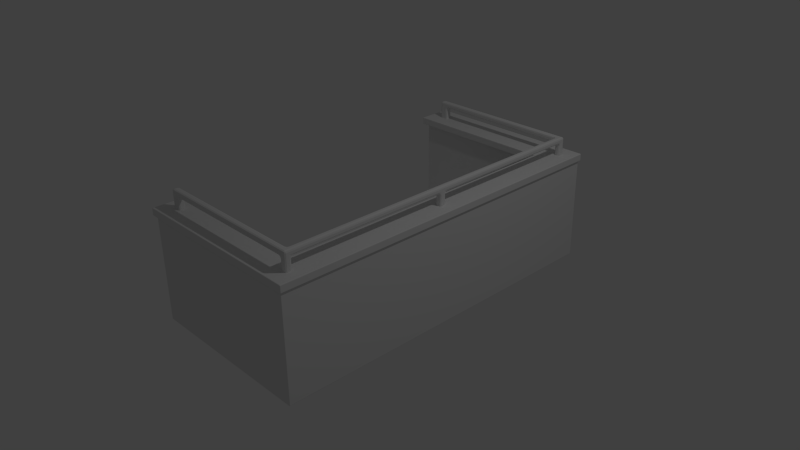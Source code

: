 # Source: Balcony.blend  (saved by Blender 2.71.0; exported with 4.5.12 LTS)
import bpy
from mathutils import Matrix  # noqa: F401  (used for matrix-valued properties, if any)

bpy.ops.wm.read_factory_settings(use_empty=True)
scene = bpy.context.scene
scene.name = 'Scene'

# ---- collections
col_collection_1 = bpy.data.collections.new('Collection 1'); scene.collection.children.link(col_collection_1)

# ---- materials (node trees are filled in below, after node groups)
mat_railing = bpy.data.materials.new('Railing')
mat_railing.alpha_threshold = 0.0
mat_railing.use_transparent_shadow = False
mat_railing.roughness = 0.5
mat_railing.line_color = (0.0, 0.0, 0.0, 1.0)
mat_balcony_main = bpy.data.materials.new('Balcony Main')
mat_balcony_main.alpha_threshold = 0.0
mat_balcony_main.use_transparent_shadow = False
mat_balcony_main.roughness = 0.5
mat_balcony_main.line_color = (0.0, 0.0, 0.0, 1.0)
mat_balcony_secondary = bpy.data.materials.new('Balcony Secondary')
mat_balcony_secondary.alpha_threshold = 0.0
mat_balcony_secondary.use_transparent_shadow = False
mat_balcony_secondary.roughness = 0.5
mat_balcony_secondary.line_color = (0.0, 0.0, 0.0, 1.0)

# ---- material node trees

# ---- world
world_world = bpy.data.worlds.new('World'); scene.world = world_world
world_world.color = (0.05088, 0.05088, 0.05088)
world_world.use_sun_shadow = False
world_world.sun_shadow_jitter_overblur = 0.0
world_world.cycles.sampling_method = 'MANUAL'
world_world.cycles.sample_map_resolution = 256

# ---- cameras
cam_camera = bpy.data.cameras.new('Camera')
cam_camera.clip_end = 100.0
cam_camera.lens = 35.0
cam_camera.sensor_width = 32.0
cam_camera.sensor_height = 18.0
cam_camera.ortho_scale = 7.314
cam_camera.dof.focus_distance = 0.0
cam_camera.dof.aperture_fstop = 128.0

# ---- lights
light_lamp = bpy.data.lights.new('Lamp', 'POINT')
light_lamp.transmission_factor = 0.0
light_lamp.cutoff_distance = 30.0
light_lamp.energy = 100.0
light_lamp.shadow_buffer_clip_start = 1.001
light_lamp.shadow_soft_size = 0.1
light_lamp.shadow_maximum_resolution = 0.006
light_lamp.use_absolute_resolution = True
light_lamp.cycles.use_multiple_importance_sampling = False

# ---- meshes
me_cube_001 = bpy.data.meshes.new('Cube.001')
me_cube_001.from_pydata([(0.2217, 2.222, -1.191), (0.2217, 2.199, -1.167), (0.2451, 2.199, -1.191), (0.2217, 2.215, -1.174), (0.2352, 2.212, -1.177), (0.2382, 2.199, -1.174), (0.2382, 2.215, -1.191), (0.1686, 2.11, -1.22), (0.1453, 2.134, -1.22), (0.1453, 2.157, -1.244), (0.1686, 2.157, -1.267), (0.1919, 2.134, -1.267), (0.1919, 2.11, -1.244), (0.1618, 2.127, -1.22), (0.1686, 2.134, -1.244), (0.1453, 2.14, -1.237), (0.1618, 2.157, -1.25), (0.1754, 2.14, -1.267), (0.1919, 2.127, -1.25), (0.1754, 2.11, -1.237), (0.2451, 2.157, -1.22), (0.2451, 2.11, -1.22), (0.2217, 2.11, -1.244), (0.2217, 2.134, -1.267), (0.2451, 2.157, -1.267), (0.2451, 2.134, -1.22), (0.2412, 2.134, -1.244), (0.2382, 2.11, -1.237), (0.2217, 2.127, -1.25), (0.2382, 2.14, -1.267), (0.2451, 2.157, -1.244), (0.1453, 2.222, -1.191), (0.1453, 2.199, -1.167), (0.1919, 2.199, -1.167), (0.1919, 2.222, -1.191), (0.1453, 2.215, -1.174), (0.1686, 2.215, -1.174), (0.1686, 2.199, -1.167), (0.1919, 2.215, -1.174), (0.1686, 2.222, -1.191), (0.2451, 2.199, -1.22), (0.2451, 2.199, -1.267), (0.2217, 2.222, -1.267), (0.2217, 2.222, -1.22), (0.2451, 2.199, -1.244), (0.2382, 2.215, -1.244), (0.2382, 2.215, -1.267), (0.2217, 2.222, -1.244), (0.2382, 2.215, -1.22), (0.1919, 2.157, -1.167), (0.1453, 2.157, -1.167), (0.1453, 2.134, -1.191), (0.1686, 2.11, -1.191), (0.1919, 2.11, -1.167), (0.1686, 2.157, -1.167), (0.1686, 2.134, -1.171), (0.1453, 2.14, -1.174), (0.1618, 2.127, -1.191), (0.1754, 2.11, -1.174), (0.1919, 2.134, -1.167), (0.2451, 2.11, -1.191), (0.2451, 2.157, -1.191), (0.2217, 2.157, -1.167), (0.2217, 2.11, -1.167), (0.2451, 2.134, -1.191), (0.2382, 2.134, -1.174), (0.2382, 2.157, -1.174), (0.2217, 2.134, -1.167), (0.2382, 2.11, -1.174), (0.1453, 2.199, -1.244), (0.1453, 2.222, -1.22), (0.1919, 2.222, -1.22), (0.1919, 2.222, -1.267), (0.1686, 2.199, -1.267), (0.1453, 2.215, -1.237), (0.1686, 2.218, -1.244), (0.1686, 2.222, -1.22), (0.1919, 2.222, -1.244), (0.1754, 2.215, -1.267), (0.1618, 2.199, -1.25), (0.1919, 0.0, -1.167), (0.1686, 0.0, -1.191), (0.1754, 0.0, -1.174), (0.1686, 0.0, -1.22), (0.1686, 0.0, -1.267), (0.1686, 0.0, -1.244), (0.2451, 0.0, -1.191), (0.2217, 0.0, -1.167), (0.2382, 0.0, -1.174), (0.2451, 0.0, -1.267), (0.2451, 0.0, -1.22), (0.2451, 0.0, -1.244), (-1.733, 2.134, -1.22), (-1.78, 2.134, -1.22), (-1.78, 2.134, -1.267), (-1.757, 2.157, -1.267), (-1.733, 2.157, -1.244), (-1.757, 2.134, -1.22), (-1.757, 2.137, -1.244), (-1.78, 2.134, -1.244), (-1.763, 2.14, -1.267), (-1.75, 2.157, -1.25), (-1.733, 2.14, -1.237), (-1.78, 2.222, -1.191), (-1.78, 2.199, -1.167), (-1.733, 2.199, -1.167), (-1.733, 2.222, -1.191), (-1.78, 2.215, -1.174), (-1.757, 2.215, -1.174), (-1.757, 2.199, -1.167), (-1.733, 2.215, -1.174), (-1.757, 2.222, -1.191), (-1.733, 2.157, -1.167), (-1.78, 2.157, -1.167), (-1.78, 2.134, -1.191), (-1.733, 2.134, -1.191), (-1.757, 2.157, -1.167), (-1.757, 2.14, -1.174), (-1.78, 2.14, -1.174), (-1.757, 2.134, -1.191), (-1.733, 2.14, -1.174), (-1.78, 2.222, -1.267), (-1.78, 2.222, -1.22), (-1.733, 2.222, -1.22), (-1.733, 2.199, -1.244), (-1.757, 2.199, -1.267), (-1.78, 2.222, -1.244), (-1.757, 2.218, -1.244), (-1.757, 2.222, -1.22), (-1.733, 2.215, -1.237), (-1.75, 2.199, -1.25), (-1.763, 2.215, -1.267), (-1.847, 2.134, -1.267), (-1.847, 2.134, -1.22), (-1.87, 2.157, -1.22), (-1.87, 2.157, -1.267), (-1.847, 2.134, -1.244), (-1.864, 2.14, -1.244), (-1.864, 2.14, -1.22), (-1.87, 2.157, -1.244), (-1.864, 2.14, -1.267), (-1.87, 2.199, -1.191), (-1.847, 2.199, -1.167), (-1.847, 2.222, -1.191), (-1.864, 2.199, -1.174), (-1.861, 2.212, -1.177), (-1.847, 2.215, -1.174), (-1.864, 2.215, -1.191), (-1.847, 2.134, -1.191), (-1.847, 2.157, -1.167), (-1.87, 2.157, -1.191), (-1.847, 2.14, -1.174), (-1.861, 2.143, -1.177), (-1.864, 2.157, -1.174), (-1.864, 2.14, -1.191), (-1.87, 2.199, -1.22), (-1.847, 2.222, -1.22), (-1.847, 2.222, -1.267), (-1.87, 2.199, -1.267), (-1.864, 2.215, -1.22), (-1.864, 2.215, -1.244), (-1.847, 2.222, -1.244), (-1.864, 2.215, -1.267), (-1.87, 2.199, -1.244), (0.1919, 0.02084, -1.167), (0.1919, 0.06745, -1.167), (0.1686, 0.06745, -1.191), (0.1686, 0.02084, -1.191), (0.1919, 0.04414, -1.167), (0.1754, 0.04414, -1.174), (0.1754, 0.06745, -1.174), (0.1686, 0.04414, -1.191), (0.1754, 0.02084, -1.174), (0.2217, 0.06745, -1.244), (0.2451, 0.06745, -1.22), (0.2451, 0.02084, -1.22), (0.2451, 0.02084, -1.267), (0.2217, 0.04414, -1.267), (0.2382, 0.06745, -1.237), (0.2412, 0.04414, -1.244), (0.2451, 0.04414, -1.22), (0.2451, 0.02084, -1.244), (0.2382, 0.03732, -1.267), (0.2217, 0.05097, -1.25), (0.1686, 0.06745, -1.22), (0.1919, 0.06745, -1.244), (0.1919, 0.04414, -1.267), (0.1686, 0.02084, -1.267), (0.1686, 0.02084, -1.22), (0.1754, 0.06745, -1.237), (0.1724, 0.04414, -1.244), (0.1919, 0.05097, -1.25), (0.1754, 0.03732, -1.267), (0.1686, 0.02084, -1.244), (0.1686, 0.04414, -1.22), (0.2451, 0.02084, -1.191), (0.2451, 0.06745, -1.191), (0.2217, 0.06745, -1.167), (0.2217, 0.02084, -1.167), (0.2451, 0.04414, -1.191), (0.2382, 0.04414, -1.174), (0.2382, 0.06745, -1.174), (0.2217, 0.04414, -1.167), (0.2382, 0.02084, -1.174), (0.1919, 2.157, -1.435), (0.1919, 2.134, -1.412), (0.1686, 2.157, -1.412), (0.1919, 2.14, -1.428), (0.1785, 2.143, -1.425), (0.1754, 2.14, -1.412), (0.1754, 2.157, -1.428), (0.2451, 2.157, -1.412), (0.2217, 2.134, -1.412), (0.2217, 2.157, -1.435), (0.2382, 2.14, -1.412), (0.2352, 2.143, -1.425), (0.2217, 2.14, -1.428), (0.2382, 2.157, -1.428), (0.2217, 2.222, -1.412), (0.2451, 2.199, -1.412), (0.2217, 2.199, -1.435), (0.2382, 2.215, -1.412), (0.2352, 2.212, -1.425), (0.2382, 2.199, -1.428), (0.2217, 2.215, -1.428), (0.1686, 2.199, -1.412), (0.1919, 2.222, -1.412), (0.1919, 2.199, -1.435), (0.1754, 2.215, -1.412), (0.1785, 2.212, -1.425), (0.1919, 2.215, -1.428), (0.1754, 2.199, -1.428), (0.1686, 0.0, -1.412), (0.1919, 0.0, -1.435), (0.1754, 0.0, -1.428), (0.2217, 0.0, -1.435), (0.2451, 0.0, -1.412), (0.2382, 0.0, -1.428), (-1.78, 2.157, -1.435), (-1.757, 2.157, -1.412), (-1.78, 2.134, -1.412), (-1.763, 2.157, -1.428), (-1.766, 2.143, -1.425), (-1.763, 2.14, -1.412), (-1.78, 2.14, -1.428), (-1.78, 2.222, -1.412), (-1.757, 2.199, -1.412), (-1.78, 2.199, -1.435), (-1.763, 2.215, -1.412), (-1.766, 2.212, -1.425), (-1.763, 2.199, -1.428), (-1.78, 2.215, -1.428), (-1.847, 2.134, -1.412), (-1.87, 2.157, -1.412), (-1.847, 2.157, -1.435), (-1.864, 2.14, -1.412), (-1.861, 2.143, -1.425), (-1.864, 2.157, -1.428), (-1.847, 2.14, -1.428), (-1.847, 2.199, -1.435), (-1.87, 2.199, -1.412), (-1.847, 2.222, -1.412), (-1.864, 2.199, -1.428), (-1.861, 2.212, -1.425), (-1.864, 2.215, -1.412), (-1.847, 2.215, -1.428), (0.2217, 0.04414, -1.412), (0.2451, 0.02084, -1.412), (0.2217, 0.02084, -1.435), (0.2382, 0.03732, -1.412), (0.2352, 0.0343, -1.425), (0.2382, 0.02084, -1.428), (0.2217, 0.03732, -1.428), (0.1919, 0.02084, -1.435), (0.1686, 0.02084, -1.412), (0.1919, 0.04414, -1.412), (0.1754, 0.02084, -1.428), (0.1785, 0.0343, -1.425), (0.1754, 0.03732, -1.412), (0.1919, 0.03732, -1.428)], [], [(69, 9, 96, 124), (93, 114, 148, 133), (34, 0, 43, 71), (10, 73, 225, 206), (87, 198, 164, 80), (23, 11, 205, 212), (176, 89, 236, 267), (8, 51, 115, 92), (49, 62, 1, 33), (195, 86, 90, 175), (50, 32, 105, 112), (185, 12, 22, 173), (72, 42, 218, 226), (135, 158, 260, 253), (113, 104, 142, 149), (94, 132, 252, 240), (157, 121, 245, 261), (84, 187, 274, 232), (213, 204, 227, 220), (81, 167, 188, 83), (41, 24, 211, 219), (233, 273, 268, 235), (247, 238, 254, 259), (125, 95, 239, 246), (134, 150, 141, 155), (186, 177, 266, 275), (103, 122, 156, 143), (197, 63, 53, 165), (166, 52, 7, 184), (31, 70, 123, 106), (60, 196, 174, 21), (0, 3, 4, 6), (1, 5, 4, 3), (2, 6, 4, 5), (7, 13, 14, 19), (8, 15, 14, 13), (9, 16, 14, 15), (10, 17, 14, 16), (11, 18, 14, 17), (12, 19, 14, 18), (20, 25, 26, 30), (21, 27, 26, 25), (22, 28, 26, 27), (23, 29, 26, 28), (24, 30, 26, 29), (31, 35, 36, 39), (32, 37, 36, 35), (33, 38, 36, 37), (34, 39, 36, 38), (40, 44, 45, 48), (41, 46, 45, 44), (42, 47, 45, 46), (43, 48, 45, 47), (49, 54, 55, 59), (50, 56, 55, 54), (51, 57, 55, 56), (52, 58, 55, 57), (53, 59, 55, 58), (60, 64, 65, 68), (61, 66, 65, 64), (62, 67, 65, 66), (63, 68, 65, 67), (69, 74, 75, 79), (70, 76, 75, 74), (71, 77, 75, 76), (72, 78, 75, 77), (73, 79, 75, 78), (92, 97, 98, 102), (93, 99, 98, 97), (94, 100, 98, 99), (95, 101, 98, 100), (96, 102, 98, 101), (103, 107, 108, 111), (104, 109, 108, 107), (105, 110, 108, 109), (106, 111, 108, 110), (112, 116, 117, 120), (113, 118, 117, 116), (114, 119, 117, 118), (115, 120, 117, 119), (121, 126, 127, 131), (122, 128, 127, 126), (123, 129, 127, 128), (124, 130, 127, 129), (125, 131, 127, 130), (132, 136, 137, 140), (133, 138, 137, 136), (134, 139, 137, 138), (135, 140, 137, 139), (141, 144, 145, 147), (142, 146, 145, 144), (143, 147, 145, 146), (148, 151, 152, 154), (149, 153, 152, 151), (150, 154, 152, 153), (155, 159, 160, 163), (156, 161, 160, 159), (157, 162, 160, 161), (158, 163, 160, 162), (164, 168, 169, 172), (165, 170, 169, 168), (166, 171, 169, 170), (167, 172, 169, 171), (173, 178, 179, 183), (174, 180, 179, 178), (175, 181, 179, 180), (176, 182, 179, 181), (177, 183, 179, 182), (184, 189, 190, 194), (185, 191, 190, 189), (186, 192, 190, 191), (187, 193, 190, 192), (188, 194, 190, 193), (195, 199, 200, 203), (196, 201, 200, 199), (197, 202, 200, 201), (198, 203, 200, 202), (204, 207, 208, 210), (205, 209, 208, 207), (206, 210, 208, 209), (211, 214, 215, 217), (212, 216, 215, 214), (213, 217, 215, 216), (218, 221, 222, 224), (219, 223, 222, 221), (220, 224, 222, 223), (225, 228, 229, 231), (226, 230, 229, 228), (227, 231, 229, 230), (238, 241, 242, 244), (239, 243, 242, 241), (240, 244, 242, 243), (245, 248, 249, 251), (246, 250, 249, 248), (247, 251, 249, 250), (252, 255, 256, 258), (253, 257, 256, 255), (254, 258, 256, 257), (259, 262, 263, 265), (260, 264, 263, 262), (261, 265, 263, 264), (266, 269, 270, 272), (267, 271, 270, 269), (268, 272, 270, 271), (273, 276, 277, 279), (274, 278, 277, 276), (275, 279, 277, 278), (32, 50, 54, 37), (37, 54, 49, 33), (165, 53, 58, 170), (170, 58, 52, 166), (51, 8, 13, 57), (57, 13, 7, 52), (1, 62, 66, 5), (5, 66, 61, 2), (53, 63, 67, 59), (59, 67, 62, 49), (60, 21, 25, 64), (64, 25, 20, 61), (22, 12, 18, 28), (28, 18, 11, 23), (34, 71, 76, 39), (39, 76, 70, 31), (40, 20, 30, 44), (44, 30, 24, 41), (173, 22, 27, 178), (178, 27, 21, 174), (2, 40, 48, 6), (6, 48, 43, 0), (9, 69, 79, 16), (16, 79, 73, 10), (33, 1, 3, 38), (38, 3, 0, 34), (184, 7, 19, 189), (189, 19, 12, 185), (196, 60, 68, 201), (201, 68, 63, 197), (42, 72, 77, 47), (47, 77, 71, 43), (225, 73, 78, 228), (228, 78, 72, 226), (104, 113, 116, 109), (109, 116, 112, 105), (114, 93, 97, 119), (119, 97, 92, 115), (106, 123, 128, 111), (111, 128, 122, 103), (95, 125, 130, 101), (101, 130, 124, 96), (123, 70, 74, 129), (129, 74, 69, 124), (8, 92, 102, 15), (15, 102, 96, 9), (105, 32, 35, 110), (110, 35, 31, 106), (50, 112, 120, 56), (56, 120, 115, 51), (141, 150, 153, 144), (144, 153, 149, 142), (150, 134, 138, 154), (154, 138, 133, 148), (143, 156, 159, 147), (147, 159, 155, 141), (134, 155, 163, 139), (139, 163, 158, 135), (156, 122, 126, 161), (161, 126, 121, 157), (93, 133, 136, 99), (99, 136, 132, 94), (142, 104, 107, 146), (146, 107, 103, 143), (113, 149, 151, 118), (118, 151, 148, 114), (167, 81, 82, 172), (172, 82, 80, 164), (175, 90, 91, 181), (181, 91, 89, 176), (187, 84, 85, 193), (193, 85, 83, 188), (198, 87, 88, 203), (203, 88, 86, 195), (166, 184, 194, 171), (171, 194, 188, 167), (185, 173, 183, 191), (191, 183, 177, 186), (197, 165, 168, 202), (202, 168, 164, 198), (195, 175, 180, 199), (199, 180, 174, 196), (212, 205, 207, 216), (216, 207, 204, 213), (219, 211, 217, 223), (223, 217, 213, 220), (206, 225, 231, 210), (210, 231, 227, 204), (220, 227, 230, 224), (224, 230, 226, 218), (238, 247, 250, 241), (241, 250, 246, 239), (253, 260, 262, 257), (257, 262, 259, 254), (261, 245, 251, 265), (265, 251, 247, 259), (240, 252, 258, 244), (244, 258, 254, 238), (267, 236, 237, 271), (271, 237, 235, 268), (273, 233, 234, 276), (276, 234, 232, 274), (275, 266, 272, 279), (279, 272, 268, 273), (274, 187, 192, 278), (278, 192, 186, 275), (176, 267, 269, 182), (182, 269, 266, 177), (239, 95, 100, 243), (243, 100, 94, 240), (135, 253, 255, 140), (140, 255, 252, 132), (260, 158, 162, 264), (264, 162, 157, 261), (125, 246, 248, 131), (131, 248, 245, 121), (41, 219, 221, 46), (46, 221, 218, 42), (205, 11, 17, 209), (209, 17, 10, 206), (23, 212, 214, 29), (29, 214, 211, 24), (61, 20, 40, 2)])
_uv = me_cube_001.uv_layers.new(name='UVMap')
_uv.uv.foreach_set('vector', [0.9719, 0.7926, 0.9591, 0.7926, 0.9591, 0.009711, 0.9719, 0.009711, 0.9379, 0.8105, 0.947, 0.8105, 0.947, 0.8385, 0.938, 0.8385, 0.8018, 0.0193, 0.8018, 0.006867, 0.8109, 0.006867, 0.8109, 0.0193, 0.6604, 0.9898, 0.6477, 0.9898, 0.648, 0.9295, 0.6607, 0.9295, 0.6368, 0.0, 0.6368, 0.008683, 0.6276, 0.008683, 0.6276, 1.708e-08, 0.7084, 0.9898, 0.6993, 0.9898, 0.6995, 0.9296, 0.7086, 0.9296, 0.67, 0.008807, 0.67, 0.0001314, 0.7142, 0.0, 0.7142, 0.008676, 0.9369, 0.009713, 0.946, 0.009738, 0.947, 0.7911, 0.9379, 0.7911, 0.6276, 0.8986, 0.6368, 0.8986, 0.6368, 0.9161, 0.6276, 0.9161, 0.6467, 0.008877, 0.6467, 0.0002008, 0.6558, 0.0001737, 0.6558, 0.00885, 0.6134, 0.8986, 0.6134, 0.9161, 0.0398, 0.9161, 0.0398, 0.8986, 0.9849, 0.8608, 0.9849, 0.009707, 0.9941, 0.009708, 0.9941, 0.8608, 0.8251, 0.0193, 0.8251, 0.006867, 0.8693, 0.006867, 0.8693, 0.0193, 0.7373, 0.9498, 0.7246, 0.9499, 0.7246, 0.8896, 0.7373, 0.8895, 0.02557, 0.8986, 0.02557, 0.9161, 0.005031, 0.9161, 0.005031, 0.8986, 0.9237, 0.8104, 0.9237, 0.8384, 0.8796, 0.8383, 0.8796, 0.8103, 0.8251, 0.869, 0.8251, 0.841, 0.8693, 0.841, 0.8693, 0.869, 0.7686, 0.0004146, 0.7686, 0.009029, 0.7244, 0.008614, 0.7244, 0.0, 0.04892, 0.9298, 0.05804, 0.9298, 0.05804, 0.9473, 0.04892, 0.9473, 0.7919, 0.0006335, 0.7919, 0.009247, 0.7828, 0.009162, 0.7828, 0.0005481, 0.67, 0.9155, 0.67, 0.898, 0.7142, 0.8978, 0.7142, 0.9153, 0.06307, 0.9299, 0.06943, 0.9299, 0.06943, 0.9423, 0.06307, 0.9423, 0.02609, 0.9299, 0.03892, 0.9299, 0.03892, 0.9579, 0.02609, 0.9579, 0.6862, 0.9898, 0.6734, 0.9898, 0.6733, 0.9295, 0.6861, 0.9295, 0.7373, 0.9692, 0.7373, 0.9816, 0.7246, 0.9817, 0.7246, 0.9693, 0.005948, 0.9327, 0.01506, 0.9327, 0.01506, 0.993, 0.005948, 0.993, 0.8018, 0.841, 0.8109, 0.841, 0.8109, 0.869, 0.8018, 0.869, 0.6368, 0.0281, 0.6368, 0.8792, 0.6276, 0.8792, 0.6276, 0.0281, 0.7919, 0.02851, 0.7909, 0.8728, 0.7818, 0.8727, 0.7828, 0.02842, 0.8018, 0.03872, 0.8109, 0.03872, 0.8109, 0.8216, 0.8018, 0.8216, 0.6467, 0.8786, 0.6467, 0.02828, 0.6558, 0.02825, 0.6558, 0.8786, 0.8018, 0.006867, 0.7969, 0.006867, 0.7978, 0.00126, 0.8019, 4.968e-08, 0.6368, 0.9161, 0.6418, 0.9162, 0.6409, 0.9218, 0.6368, 0.923, 0.6467, 0.9155, 0.6468, 0.9225, 0.6427, 0.9214, 0.6418, 0.9157, 0.7818, 0.8727, 0.7819, 0.8792, 0.7747, 0.8823, 0.7767, 0.873, 0.9369, 0.009713, 0.9318, 0.009873, 0.9298, 0.0, 0.937, 0.002685, 0.9591, 0.7926, 0.959, 0.7994, 0.9519, 0.8023, 0.9541, 0.7926, 0.6604, 0.9898, 0.6652, 0.9897, 0.6675, 0.9995, 0.6607, 0.9968, 0.6993, 0.9898, 0.6994, 0.9968, 0.6922, 0.9995, 0.6941, 0.9896, 0.9849, 0.009707, 0.9799, 0.009631, 0.9778, 0.0, 0.9849, 0.00292, 0.6558, 0.898, 0.6558, 0.8883, 0.663, 0.8884, 0.6629, 0.898, 0.6558, 0.8786, 0.6609, 0.8787, 0.663, 0.8884, 0.6558, 0.8883, 0.9941, 0.009708, 0.9941, 0.00292, 1.0, 1.987e-07, 0.9991, 0.009631, 0.7084, 0.9898, 0.7133, 0.9896, 0.7143, 0.9995, 0.7085, 0.9968, 0.67, 0.898, 0.6629, 0.898, 0.663, 0.8884, 0.6701, 0.8913, 0.8018, 0.03872, 0.7969, 0.03872, 0.7969, 0.02901, 0.8018, 0.02901, 0.6134, 0.9161, 0.6205, 0.9161, 0.6205, 0.923, 0.6134, 0.923, 0.6276, 0.9161, 0.6276, 0.923, 0.6205, 0.923, 0.6205, 0.9161, 0.8018, 0.0193, 0.8018, 0.02901, 0.7969, 0.02901, 0.7969, 0.0193, 0.6558, 0.9155, 0.6629, 0.9155, 0.663, 0.9225, 0.6559, 0.9225, 0.67, 0.9155, 0.6701, 0.9225, 0.663, 0.9225, 0.6629, 0.9155, 0.8251, 0.006867, 0.818, 0.006867, 0.8181, 0.0, 0.8252, 3.726e-08, 0.8109, 0.006867, 0.811, 3.726e-08, 0.8181, 0.0, 0.818, 0.006867, 0.6276, 0.8986, 0.6205, 0.8986, 0.6205, 0.8889, 0.6276, 0.8889, 0.6134, 0.8986, 0.6134, 0.8918, 0.6205, 0.8889, 0.6205, 0.8986, 0.946, 0.009738, 0.9461, 0.00271, 0.9519, 6.263e-05, 0.9509, 0.009927, 0.7909, 0.8728, 0.7959, 0.8732, 0.7969, 0.8825, 0.791, 0.8792, 0.6276, 0.8792, 0.6276, 0.8889, 0.6205, 0.8889, 0.6226, 0.8792, 0.6467, 0.8786, 0.6467, 0.8883, 0.6418, 0.8885, 0.6418, 0.8788, 0.6467, 0.898, 0.6418, 0.8982, 0.6418, 0.8885, 0.6467, 0.8883, 0.6368, 0.8986, 0.6368, 0.8889, 0.6418, 0.8889, 0.6418, 0.8987, 0.6368, 0.8792, 0.6418, 0.8792, 0.6418, 0.8889, 0.6368, 0.8889, 0.9719, 0.7926, 0.977, 0.7926, 0.9778, 0.8023, 0.9718, 0.7994, 0.8109, 0.03872, 0.8109, 0.02901, 0.8181, 0.02901, 0.816, 0.03872, 0.8109, 0.0193, 0.818, 0.0193, 0.8181, 0.02901, 0.8109, 0.02901, 0.8251, 0.0193, 0.8252, 0.02617, 0.8181, 0.02901, 0.818, 0.0193, 0.6477, 0.9898, 0.648, 0.9968, 0.6418, 0.9995, 0.6425, 0.9897, 0.9379, 0.7911, 0.9379, 0.8008, 0.9307, 0.8009, 0.9327, 0.7913, 0.9379, 0.8105, 0.9308, 0.8105, 0.9307, 0.8009, 0.9379, 0.8008, 0.9237, 0.8104, 0.9236, 0.8038, 0.9307, 0.8009, 0.9308, 0.8105, 0.6734, 0.9898, 0.6733, 0.9968, 0.6675, 0.9995, 0.6685, 0.9897, 0.9591, 0.009711, 0.9541, 0.009711, 0.9531, 0.0, 0.959, 0.002844, 0.8018, 0.841, 0.7969, 0.841, 0.7969, 0.8313, 0.8018, 0.8313, 0.02557, 0.9161, 0.03269, 0.9161, 0.03269, 0.923, 0.02557, 0.923, 0.0398, 0.9161, 0.0398, 0.923, 0.03269, 0.923, 0.03269, 0.9161, 0.8018, 0.8216, 0.8018, 0.8313, 0.7969, 0.8313, 0.7969, 0.8216, 0.0398, 0.8986, 0.03269, 0.8986, 0.03269, 0.8918, 0.0398, 0.8918, 0.02557, 0.8986, 0.02557, 0.8918, 0.03269, 0.8918, 0.03269, 0.8986, 0.947, 0.8105, 0.947, 0.8008, 0.9519, 0.801, 0.9519, 0.8107, 0.947, 0.7911, 0.9519, 0.7913, 0.9519, 0.801, 0.947, 0.8008, 0.8251, 0.841, 0.818, 0.841, 0.8181, 0.8313, 0.8252, 0.8341, 0.8109, 0.841, 0.8109, 0.8313, 0.8181, 0.8313, 0.818, 0.841, 0.8109, 0.8216, 0.816, 0.8216, 0.8181, 0.8313, 0.8109, 0.8313, 0.9719, 0.009711, 0.9718, 0.002844, 0.9778, 0.0, 0.977, 0.009711, 0.6862, 0.9898, 0.6913, 0.9897, 0.6922, 0.9995, 0.6861, 0.9968, 0.9237, 0.8384, 0.9309, 0.8385, 0.9307, 0.8455, 0.9236, 0.8455, 0.938, 0.8385, 0.9378, 0.8455, 0.9307, 0.8455, 0.9309, 0.8385, 0.7373, 0.9692, 0.7373, 0.9595, 0.742, 0.9593, 0.742, 0.969, 0.7373, 0.9498, 0.742, 0.9496, 0.742, 0.9593, 0.7373, 0.9595, 0.7246, 0.9817, 0.7243, 0.9884, 0.7201, 0.9871, 0.7193, 0.9816, 0.005031, 0.9161, 0.005031, 0.923, 0.0009233, 0.9218, 0.0, 0.9162, 0.8018, 0.869, 0.8019, 0.8759, 0.7978, 0.8747, 0.7969, 0.869, 0.947, 0.8385, 0.9519, 0.8387, 0.951, 0.8444, 0.9469, 0.8455, 0.005031, 0.8986, 0.0, 0.8987, 0.0009233, 0.8931, 0.005031, 0.8918, 0.7373, 0.9816, 0.742, 0.9814, 0.741, 0.987, 0.737, 0.9883, 0.7246, 0.9693, 0.7193, 0.9692, 0.7193, 0.9595, 0.7246, 0.9596, 0.8109, 0.869, 0.818, 0.869, 0.8181, 0.8759, 0.811, 0.8759, 0.8251, 0.869, 0.8252, 0.8759, 0.8181, 0.8759, 0.818, 0.869, 0.7246, 0.9499, 0.7246, 0.9596, 0.7193, 0.9595, 0.7193, 0.9498, 0.6276, 0.008683, 0.6276, 0.01839, 0.6226, 0.01846, 0.6226, 0.008757, 0.6276, 0.0281, 0.6226, 0.02817, 0.6226, 0.01846, 0.6276, 0.01839, 0.7919, 0.02851, 0.7919, 0.01888, 0.7969, 0.01929, 0.7968, 0.02892, 0.7919, 0.009247, 0.7969, 0.00966, 0.7969, 0.01929, 0.7919, 0.01888, 0.9941, 0.8608, 0.9991, 0.8607, 1.0, 0.8705, 0.9941, 0.8677, 0.6558, 0.02825, 0.6558, 0.01855, 0.663, 0.0186, 0.6609, 0.02837, 0.6558, 0.00885, 0.6629, 0.008829, 0.663, 0.0186, 0.6558, 0.01855, 0.67, 0.008807, 0.6701, 0.0158, 0.663, 0.0186, 0.6629, 0.008829, 0.01506, 0.9327, 0.01506, 0.9258, 0.02101, 0.923, 0.02009, 0.9328, 0.7828, 0.02842, 0.7777, 0.02874, 0.7757, 0.01893, 0.7828, 0.01879, 0.9849, 0.8608, 0.9849, 0.8677, 0.979, 0.8705, 0.9799, 0.8607, 0.005948, 0.9327, 0.0009169, 0.9328, 0.0, 0.923, 0.005948, 0.9258, 0.7686, 0.009029, 0.7757, 0.009095, 0.7757, 0.01893, 0.7685, 0.0162, 0.7828, 0.009162, 0.7828, 0.01879, 0.7757, 0.01893, 0.7757, 0.009095, 0.6467, 0.008877, 0.6467, 0.01858, 0.6418, 0.01873, 0.6418, 0.009028, 0.6467, 0.02828, 0.6418, 0.02843, 0.6418, 0.01873, 0.6467, 0.01858, 0.6368, 0.0281, 0.6368, 0.01839, 0.6418, 0.01846, 0.6418, 0.02817, 0.6368, 0.008683, 0.6418, 0.008757, 0.6418, 0.01846, 0.6368, 0.01839, 0.05804, 0.9298, 0.05804, 0.923, 0.06214, 0.9243, 0.06307, 0.9299, 0.6995, 0.9296, 0.6943, 0.9294, 0.6952, 0.9237, 0.6994, 0.9225, 0.6607, 0.9295, 0.6604, 0.9225, 0.6644, 0.9237, 0.6654, 0.9294, 0.7142, 0.8978, 0.7143, 0.8911, 0.7184, 0.8924, 0.7193, 0.898, 0.7086, 0.9296, 0.7084, 0.9225, 0.7125, 0.9237, 0.7134, 0.9294, 0.04892, 0.9298, 0.04389, 0.9299, 0.04482, 0.9243, 0.04892, 0.923, 0.8693, 0.006867, 0.8694, 4.347e-08, 0.8735, 0.00126, 0.8744, 0.006867, 0.7142, 0.9153, 0.7193, 0.9155, 0.7184, 0.9211, 0.7143, 0.9223, 0.04892, 0.9473, 0.04892, 0.9543, 0.04482, 0.953, 0.04389, 0.9474, 0.648, 0.9295, 0.6427, 0.9294, 0.6435, 0.9237, 0.6477, 0.9225, 0.8693, 0.0193, 0.8744, 0.0193, 0.8735, 0.02491, 0.8694, 0.02617, 0.05804, 0.9473, 0.06307, 0.9474, 0.06214, 0.953, 0.05804, 0.9543, 0.03892, 0.9299, 0.03886, 0.923, 0.04295, 0.9243, 0.04389, 0.9299, 0.6733, 0.9295, 0.6684, 0.9294, 0.6693, 0.9237, 0.6734, 0.9225, 0.8796, 0.8103, 0.8744, 0.8105, 0.8753, 0.805, 0.8794, 0.8036, 0.8693, 0.841, 0.8694, 0.8341, 0.8735, 0.8354, 0.8744, 0.841, 0.6861, 0.9295, 0.6862, 0.9225, 0.6903, 0.9237, 0.6912, 0.9294, 0.02609, 0.9299, 0.02101, 0.9299, 0.02191, 0.9243, 0.02604, 0.923, 0.8796, 0.8383, 0.8795, 0.8453, 0.8753, 0.8441, 0.8745, 0.8385, 0.7373, 0.8895, 0.737, 0.8825, 0.741, 0.8837, 0.742, 0.8893, 0.03892, 0.9579, 0.04389, 0.9579, 0.04295, 0.9635, 0.03886, 0.9648, 0.02609, 0.9579, 0.02604, 0.9648, 0.02191, 0.9635, 0.02101, 0.9579, 0.7246, 0.8896, 0.7193, 0.8895, 0.7201, 0.8838, 0.7243, 0.8826, 0.8693, 0.869, 0.8744, 0.869, 0.8735, 0.8747, 0.8694, 0.8759, 0.01506, 0.993, 0.02009, 0.9931, 0.01917, 0.9988, 0.01506, 1.0, 0.7142, 0.008676, 0.7193, 0.008797, 0.7184, 0.01446, 0.7143, 0.01567, 0.06943, 0.9423, 0.07451, 0.9423, 0.07362, 0.9479, 0.06948, 0.9492, 0.06943, 0.9299, 0.06948, 0.923, 0.07362, 0.9243, 0.07451, 0.9299, 0.7244, 0.008614, 0.7243, 0.01579, 0.7202, 0.01466, 0.7193, 0.008932, 0.005948, 0.993, 0.005948, 1.0, 0.00184, 0.9988, 0.0009169, 0.9931, 0.6134, 0.9161, 0.6134, 0.8986, 0.6205, 0.8986, 0.6205, 0.9161, 0.6205, 0.9161, 0.6205, 0.8986, 0.6276, 0.8986, 0.6276, 0.9161, 0.6276, 0.0281, 0.6276, 0.8792, 0.6226, 0.8792, 0.6226, 0.02817, 0.7968, 0.02892, 0.7959, 0.8732, 0.7909, 0.8728, 0.7919, 0.02851, 0.946, 0.009738, 0.9369, 0.009713, 0.937, 0.002685, 0.9461, 0.00271, 0.791, 0.8792, 0.7819, 0.8792, 0.7818, 0.8727, 0.7909, 0.8728, 0.6368, 0.9161, 0.6368, 0.8986, 0.6418, 0.8987, 0.6418, 0.9162, 0.6418, 0.9157, 0.6418, 0.8982, 0.6467, 0.898, 0.6467, 0.9155, 0.6276, 0.8792, 0.6368, 0.8792, 0.6368, 0.8889, 0.6276, 0.8889, 0.6276, 0.8889, 0.6368, 0.8889, 0.6368, 0.8986, 0.6276, 0.8986, 0.6467, 0.8786, 0.6558, 0.8786, 0.6558, 0.8883, 0.6467, 0.8883, 0.6467, 0.8883, 0.6558, 0.8883, 0.6558, 0.898, 0.6467, 0.898, 0.9941, 0.009708, 0.9849, 0.009707, 0.9849, 0.00292, 0.9941, 0.00292, 0.7085, 0.9968, 0.6994, 0.9968, 0.6993, 0.9898, 0.7084, 0.9898, 0.8018, 0.0193, 0.8109, 0.0193, 0.8109, 0.02901, 0.8018, 0.02901, 0.8018, 0.02901, 0.8109, 0.02901, 0.8109, 0.03872, 0.8018, 0.03872, 0.6558, 0.9155, 0.6558, 0.898, 0.6629, 0.898, 0.6629, 0.9155, 0.6629, 0.9155, 0.6629, 0.898, 0.67, 0.898, 0.67, 0.9155, 0.9941, 0.8608, 0.9941, 0.009708, 0.9991, 0.009631, 0.9991, 0.8607, 0.6609, 0.02837, 0.6609, 0.8787, 0.6558, 0.8786, 0.6558, 0.02825, 0.6467, 0.9155, 0.6558, 0.9155, 0.6559, 0.9225, 0.6468, 0.9225, 0.8019, 4.968e-08, 0.811, 3.726e-08, 0.8109, 0.006867, 0.8018, 0.006867, 0.9591, 0.7926, 0.9719, 0.7926, 0.9718, 0.7994, 0.959, 0.7994, 0.6607, 0.9968, 0.648, 0.9968, 0.6477, 0.9898, 0.6604, 0.9898, 0.6276, 0.9161, 0.6368, 0.9161, 0.6368, 0.923, 0.6276, 0.923, 0.7969, 0.0193, 0.7969, 0.006867, 0.8018, 0.006867, 0.8018, 0.0193, 0.7828, 0.02842, 0.7818, 0.8727, 0.7767, 0.873, 0.7777, 0.02874, 0.9799, 0.8607, 0.9799, 0.009631, 0.9849, 0.009707, 0.9849, 0.8608, 0.6467, 0.02828, 0.6467, 0.8786, 0.6418, 0.8788, 0.6418, 0.02843, 0.6418, 0.02817, 0.6418, 0.8792, 0.6368, 0.8792, 0.6368, 0.0281, 0.8251, 0.006867, 0.8251, 0.0193, 0.818, 0.0193, 0.818, 0.006867, 0.818, 0.006867, 0.818, 0.0193, 0.8109, 0.0193, 0.8109, 0.006867, 0.648, 0.9295, 0.6477, 0.9898, 0.6425, 0.9897, 0.6427, 0.9294, 0.8694, 0.02617, 0.8252, 0.02617, 0.8251, 0.0193, 0.8693, 0.0193, 0.02557, 0.9161, 0.02557, 0.8986, 0.03269, 0.8986, 0.03269, 0.9161, 0.03269, 0.9161, 0.03269, 0.8986, 0.0398, 0.8986, 0.0398, 0.9161, 0.947, 0.8105, 0.9379, 0.8105, 0.9379, 0.8008, 0.947, 0.8008, 0.947, 0.8008, 0.9379, 0.8008, 0.9379, 0.7911, 0.947, 0.7911, 0.8018, 0.8216, 0.8109, 0.8216, 0.8109, 0.8313, 0.8018, 0.8313, 0.8018, 0.8313, 0.8109, 0.8313, 0.8109, 0.841, 0.8018, 0.841, 0.6734, 0.9898, 0.6862, 0.9898, 0.6861, 0.9968, 0.6733, 0.9968, 0.959, 0.002844, 0.9718, 0.002844, 0.9719, 0.009711, 0.9591, 0.009711, 0.8109, 0.8216, 0.8109, 0.03872, 0.816, 0.03872, 0.816, 0.8216, 0.977, 0.009711, 0.977, 0.7926, 0.9719, 0.7926, 0.9719, 0.009711, 0.9369, 0.009713, 0.9379, 0.7911, 0.9327, 0.7913, 0.9318, 0.009873, 0.9541, 0.7926, 0.9541, 0.009711, 0.9591, 0.009711, 0.9591, 0.7926, 0.0398, 0.9161, 0.6134, 0.9161, 0.6134, 0.923, 0.0398, 0.923, 0.7969, 0.8216, 0.7969, 0.03872, 0.8018, 0.03872, 0.8018, 0.8216, 0.6134, 0.8986, 0.0398, 0.8986, 0.0398, 0.8918, 0.6134, 0.8918, 0.9509, 0.009927, 0.9519, 0.7913, 0.947, 0.7911, 0.946, 0.009738, 0.7246, 0.9817, 0.7373, 0.9816, 0.737, 0.9883, 0.7243, 0.9884, 0.0, 0.9162, 0.0, 0.8987, 0.005031, 0.8986, 0.005031, 0.9161, 0.7373, 0.9816, 0.7373, 0.9692, 0.742, 0.969, 0.742, 0.9814, 0.9469, 0.8455, 0.9378, 0.8455, 0.938, 0.8385, 0.947, 0.8385, 0.8018, 0.869, 0.8109, 0.869, 0.811, 0.8759, 0.8019, 0.8759, 0.7193, 0.9816, 0.7193, 0.9692, 0.7246, 0.9693, 0.7246, 0.9817, 0.7373, 0.9692, 0.7246, 0.9693, 0.7246, 0.9596, 0.7373, 0.9595, 0.7373, 0.9595, 0.7246, 0.9596, 0.7246, 0.9499, 0.7373, 0.9498, 0.8109, 0.869, 0.8109, 0.841, 0.818, 0.841, 0.818, 0.869, 0.818, 0.869, 0.818, 0.841, 0.8251, 0.841, 0.8251, 0.869, 0.9379, 0.8105, 0.938, 0.8385, 0.9309, 0.8385, 0.9308, 0.8105, 0.9308, 0.8105, 0.9309, 0.8385, 0.9237, 0.8384, 0.9237, 0.8104, 0.005031, 0.9161, 0.02557, 0.9161, 0.02557, 0.923, 0.005031, 0.923, 0.7969, 0.869, 0.7969, 0.841, 0.8018, 0.841, 0.8018, 0.869, 0.02557, 0.8986, 0.005031, 0.8986, 0.005031, 0.8918, 0.02557, 0.8918, 0.9519, 0.8107, 0.9519, 0.8387, 0.947, 0.8385, 0.947, 0.8105, 0.7919, 0.009247, 0.7919, 0.0006335, 0.7969, 0.001046, 0.7969, 0.00966, 0.6226, 0.008757, 0.6226, 7.39e-05, 0.6276, 1.708e-08, 0.6276, 0.008683, 0.6558, 0.00885, 0.6558, 0.0001737, 0.6629, 0.0001526, 0.6629, 0.008829, 0.6629, 0.008829, 0.6629, 0.0001526, 0.67, 0.0001314, 0.67, 0.008807, 0.7686, 0.009029, 0.7686, 0.0004146, 0.7757, 0.0004814, 0.7757, 0.009095, 0.7757, 0.009095, 0.7757, 0.0004814, 0.7828, 0.0005481, 0.7828, 0.009162, 0.6368, 0.008683, 0.6368, 0.0, 0.6418, 7.387e-05, 0.6418, 0.008757, 0.6418, 0.009028, 0.6418, 0.0003521, 0.6467, 0.0002008, 0.6467, 0.008877, 0.7919, 0.02851, 0.7828, 0.02842, 0.7828, 0.01879, 0.7919, 0.01888, 0.7919, 0.01888, 0.7828, 0.01879, 0.7828, 0.009162, 0.7919, 0.009247, 0.9849, 0.8608, 0.9941, 0.8608, 0.9941, 0.8677, 0.9849, 0.8677, 0.005948, 0.9258, 0.01506, 0.9258, 0.01506, 0.9327, 0.005948, 0.9327, 0.6368, 0.0281, 0.6276, 0.0281, 0.6276, 0.01839, 0.6368, 0.01839, 0.6368, 0.01839, 0.6276, 0.01839, 0.6276, 0.008683, 0.6368, 0.008683, 0.6467, 0.008877, 0.6558, 0.00885, 0.6558, 0.01855, 0.6467, 0.01858, 0.6467, 0.01858, 0.6558, 0.01855, 0.6558, 0.02825, 0.6467, 0.02828, 0.7086, 0.9296, 0.6995, 0.9296, 0.6994, 0.9225, 0.7084, 0.9225, 0.04892, 0.923, 0.05804, 0.923, 0.05804, 0.9298, 0.04892, 0.9298, 0.7142, 0.9153, 0.7142, 0.8978, 0.7193, 0.898, 0.7193, 0.9155, 0.04389, 0.9474, 0.04389, 0.9299, 0.04892, 0.9298, 0.04892, 0.9473, 0.6607, 0.9295, 0.648, 0.9295, 0.6477, 0.9225, 0.6604, 0.9225, 0.06307, 0.9299, 0.06307, 0.9474, 0.05804, 0.9473, 0.05804, 0.9298, 0.04892, 0.9473, 0.05804, 0.9473, 0.05804, 0.9543, 0.04892, 0.9543, 0.8744, 0.006867, 0.8744, 0.0193, 0.8693, 0.0193, 0.8693, 0.006867, 0.03892, 0.9299, 0.02609, 0.9299, 0.02604, 0.923, 0.03886, 0.923, 0.6734, 0.9225, 0.6862, 0.9225, 0.6861, 0.9295, 0.6733, 0.9295, 0.7373, 0.8895, 0.7246, 0.8896, 0.7243, 0.8826, 0.737, 0.8825, 0.03886, 0.9648, 0.02604, 0.9648, 0.02609, 0.9579, 0.03892, 0.9579, 0.8693, 0.869, 0.8693, 0.841, 0.8744, 0.841, 0.8744, 0.869, 0.02101, 0.9579, 0.02101, 0.9299, 0.02609, 0.9299, 0.02609, 0.9579, 0.8796, 0.8103, 0.8796, 0.8383, 0.8745, 0.8385, 0.8744, 0.8105, 0.04389, 0.9299, 0.04389, 0.9579, 0.03892, 0.9579, 0.03892, 0.9299, 0.7142, 0.008676, 0.7142, 0.0, 0.7193, 0.0001213, 0.7193, 0.008797, 0.06948, 0.9492, 0.06312, 0.9492, 0.06307, 0.9423, 0.06943, 0.9423, 0.06943, 0.9299, 0.06307, 0.9299, 0.06312, 0.923, 0.06948, 0.923, 0.7193, 0.008932, 0.7193, 0.0003178, 0.7244, 0.0, 0.7244, 0.008614, 0.005948, 0.993, 0.01506, 0.993, 0.01506, 1.0, 0.005948, 1.0, 0.07451, 0.9299, 0.07451, 0.9423, 0.06943, 0.9423, 0.06943, 0.9299, 0.7244, 0.008614, 0.7686, 0.009029, 0.7685, 0.0162, 0.7243, 0.01579, 0.0009169, 0.9931, 0.0009169, 0.9328, 0.005948, 0.9327, 0.005948, 0.993, 0.67, 0.008807, 0.7142, 0.008676, 0.7143, 0.01567, 0.6701, 0.0158, 0.02009, 0.9328, 0.02009, 0.9931, 0.01506, 0.993, 0.01506, 0.9327, 0.6733, 0.9295, 0.6734, 0.9898, 0.6685, 0.9897, 0.6684, 0.9294, 0.8794, 0.8036, 0.9236, 0.8038, 0.9237, 0.8104, 0.8796, 0.8103, 0.7373, 0.9498, 0.7373, 0.8895, 0.742, 0.8893, 0.742, 0.9496, 0.9236, 0.8455, 0.8795, 0.8453, 0.8796, 0.8383, 0.9237, 0.8384, 0.7246, 0.8896, 0.7246, 0.9499, 0.7193, 0.9498, 0.7193, 0.8895, 0.8694, 0.8759, 0.8252, 0.8759, 0.8251, 0.869, 0.8693, 0.869, 0.6862, 0.9898, 0.6861, 0.9295, 0.6912, 0.9294, 0.6913, 0.9897, 0.8252, 0.8341, 0.8694, 0.8341, 0.8693, 0.841, 0.8251, 0.841, 0.67, 0.9155, 0.7142, 0.9153, 0.7143, 0.9223, 0.6701, 0.9225, 0.8252, 3.726e-08, 0.8694, 4.347e-08, 0.8693, 0.006867, 0.8251, 0.006867, 0.6995, 0.9296, 0.6993, 0.9898, 0.6941, 0.9896, 0.6943, 0.9294, 0.6654, 0.9294, 0.6652, 0.9897, 0.6604, 0.9898, 0.6607, 0.9295, 0.7084, 0.9898, 0.7086, 0.9296, 0.7134, 0.9294, 0.7133, 0.9896, 0.6701, 0.8913, 0.7143, 0.8911, 0.7142, 0.8978, 0.67, 0.898, 0.6467, 0.898, 0.6558, 0.898, 0.6558, 0.9155, 0.6467, 0.9155])
me_cube_001.materials.append(mat_railing)
me_cube_001.use_remesh_preserve_volume = False
me_cube_001.use_remesh_preserve_attributes = False
me_cube_001.use_mirror_vertex_groups = False
me_cube_001.update()
me_cube = bpy.data.meshes.new('Cube')
me_cube.from_pydata([(1.0, 2.0, -0.374), (1.0, -2.0, -0.374), (-1.0, -2.0, -0.374), (-1.0, 2.0, -0.374), (1.0, 2.0, 1.0), (1.0, -2.0, 1.0), (-1.0, -2.0, 1.0), (-1.0, 2.0, 1.0), (1.353, 2.389, -0.374), (1.353, -2.389, -0.374), (-1.0, -2.389, -0.374), (-1.0, 2.389, -0.374), (1.353, 2.389, 1.0), (1.353, -2.389, 1.0), (-1.0, -2.389, 1.0), (-1.0, 2.389, 1.0), (1.0, 2.0, -0.07755), (1.0, -2.0, -0.07755), (-1.0, -2.0, -0.07755), (-1.0, 2.0, -0.07755), (0.9752, 1.948, 1.0), (0.9752, -1.948, 1.0), (-1.07, -1.948, 1.0), (-1.07, 1.948, 1.0), (1.378, 2.406, 1.0), (1.378, -2.406, 1.0), (-1.07, -2.406, 1.0), (-1.07, 2.406, 1.0), (0.9752, 1.948, 1.096), (0.9752, -1.948, 1.096), (-1.07, -1.948, 1.096), (-1.07, 1.948, 1.096), (1.378, 2.406, 1.096), (1.378, -2.406, 1.096), (-1.07, -2.406, 1.096), (-1.07, 2.406, 1.096)], [], [(0, 1, 2, 3), (3, 2, 18, 19), (8, 12, 13, 9), (9, 13, 14, 10), (12, 8, 11, 15), (2, 1, 9, 10), (0, 3, 11, 8), (1, 0, 8, 9), (7, 15, 11, 3), (14, 6, 2, 10), (16, 19, 18, 17), (6, 5, 17, 18), (4, 7, 19, 16), (5, 4, 16, 17), (15, 7, 23, 27), (6, 14, 26, 22), (4, 5, 21, 20), (7, 4, 20, 23), (5, 6, 22, 21), (13, 12, 24, 25), (12, 15, 27, 24), (14, 13, 25, 26), (25, 24, 32, 33), (24, 27, 35, 32), (26, 25, 33, 34), (28, 29, 33, 32), (31, 28, 32, 35), (29, 30, 34, 33), (21, 22, 30, 29), (23, 20, 28, 31), (20, 21, 29, 28), (22, 26, 34, 30), (27, 23, 31, 35)])
me_cube.polygons.foreach_set('material_index', [0, 0, 0, 0, 0, 0, 0, 0, 0, 0, 0, 0, 0, 0, 1, 1, 1, 1, 1, 1, 1, 1, 1, 1, 1, 1, 1, 1, 1, 1, 1, 1, 1])
_uv = me_cube.uv_layers.new(name='UVMap')
_uv.uv.foreach_set('vector', [0.0, 0.0, 0.0, 0.0, 0.0, 0.0, 0.0, 0.0, 0.0, 0.0, 0.0, 0.0, 0.0, 0.0, 0.0, 0.0, 0.5792, 0.7964, 0.3433, 0.7964, 0.3433, 0.0, 0.5792, 1.987e-07, 0.7641, 0.0, 1.0, 0.0, 1.0, 0.3922, 0.7641, 0.3922, 1.0, 0.7844, 0.7641, 0.7844, 0.7641, 0.3922, 1.0, 0.3922, 0.0, 0.0, 0.0, 0.0, 0.0, 0.0, 0.0, 0.0, 0.0, 0.0, 0.0, 0.0, 0.0, 0.0, 0.0, 0.0, 0.0, 0.0, 0.0, 0.0, 0.0, 0.0, 0.0, 0.0, 0.185, 0.6667, 0.2518, 0.6667, 0.2518, 0.8957, 0.185, 0.8957, 0.3186, 0.8957, 0.2518, 0.8957, 0.2518, 0.6667, 0.3186, 0.6667, 0.3433, 0.6667, 0.0, 0.6667, 1.33e-07, 1.788e-07, 0.3433, 0.0, 0.7641, 0.6667, 0.7641, 1.0, 0.5792, 1.0, 0.5792, 0.6667, 2.046e-08, 1.0, 0.0, 0.6667, 0.185, 0.6667, 0.185, 1.0, 0.7641, 0.0, 0.7641, 0.6667, 0.5792, 0.6667, 0.5792, 0.0, 0.0132, 0.003465, 0.0132, 0.08297, 1.355e-07, 0.09357, 0.0, 0.0, 0.0132, 0.9001, 0.0132, 0.9796, 4.967e-07, 0.9831, 4.064e-07, 0.8895, 0.392, 0.08297, 0.392, 0.9001, 0.3873, 0.8895, 0.3873, 0.09357, 0.0132, 0.08297, 0.392, 0.08297, 0.3873, 0.09357, 1.355e-07, 0.09357, 0.392, 0.9001, 0.0132, 0.9001, 4.064e-07, 0.8895, 0.3873, 0.8895, 0.4589, 0.9796, 0.4589, 0.003465, 0.4635, 0.0, 0.4635, 0.9831, 0.4589, 0.003465, 0.0132, 0.003465, 0.0, 0.0, 0.4635, 0.0, 0.0132, 0.9796, 0.4589, 0.9796, 0.4635, 0.9831, 4.967e-07, 0.9831, 0.9453, 0.0, 0.9453, 0.9831, 0.9271, 0.9831, 0.9271, 0.0, 0.9635, 1.0, 0.9635, 0.5, 0.9818, 0.5, 0.9818, 1.0, 0.9818, 0.0, 0.9818, 0.5, 0.9635, 0.5, 0.9635, 2.435e-08, 0.8508, 0.8895, 0.8508, 0.09357, 0.9271, 0.0, 0.9271, 0.9831, 0.4635, 0.8895, 0.8508, 0.8895, 0.9271, 0.9831, 0.4635, 0.9831, 0.8508, 0.09357, 0.4635, 0.09357, 0.4635, 1.266e-06, 0.9271, 0.0, 0.9818, 0.8355, 0.9818, 0.4177, 1.0, 0.4177, 1.0, 0.8355, 1.0, 0.0, 1.0, 0.4177, 0.9818, 0.4177, 0.9818, 0.0, 0.9453, 0.796, 0.9453, 0.0, 0.9635, 0.0, 0.9635, 0.796, 0.9635, 0.8895, 0.9635, 0.9831, 0.9453, 0.9831, 0.9453, 0.8895, 0.9635, 0.796, 0.9635, 0.8895, 0.9453, 0.8895, 0.9453, 0.796])
me_cube.materials.append(mat_balcony_main)
me_cube.materials.append(mat_balcony_secondary)
me_cube.use_remesh_preserve_volume = False
me_cube.use_remesh_preserve_attributes = False
me_cube.use_mirror_vertex_groups = False
me_cube.update()

# ---- objects
ob_balcony_railing = bpy.data.objects.new('Balcony Railing', me_cube_001)
ob_balcony_001 = bpy.data.objects.new('Balcony.001', me_cube)
ob_lamp = bpy.data.objects.new('Lamp', light_lamp)
ob_camera = bpy.data.objects.new('Camera', cam_camera)

# ---- transforms, parenting, visibility, modifiers, constraints
ob_balcony_railing.location = (0.9803, 0.0, 2.501)
ob_balcony_railing.lineart.crease_threshold = 0.0
_m = ob_balcony_railing.modifiers.new('Mirror', 'MIRROR')
_m.use_axis = (False, True, False)
_m.use_clip = True
ob_balcony_001.location = (0.0, 0.0, 0.0)
ob_balcony_001.lock_rotations_4d = False
ob_balcony_001.empty_display_type = 'ARROWS'
ob_balcony_001.lineart.crease_threshold = 0.0
_m = ob_balcony_001.modifiers.new('Bevel', 'BEVEL')
_m.width = 0.01
_m.width_pct = 0.01
_m.segments = 3
_m.limit_method = 'NONE'
_m.spread = 0.0
ob_lamp.location = (4.076, 1.005, 5.904)
ob_lamp.rotation_euler = (0.6503, 0.05522, 1.866)
ob_lamp.lock_rotations_4d = False
ob_lamp.empty_display_type = 'ARROWS'
ob_lamp.color = (0.0, 0.0, 0.0, 0.0)
ob_lamp.lineart.crease_threshold = 0.0
ob_camera.location = (7.481, -6.508, 5.344)
ob_camera.rotation_euler = (1.109, 0.01082, 0.8149)
ob_camera.lock_rotations_4d = False
ob_camera.empty_display_type = 'ARROWS'
ob_camera.color = (0.0, 0.0, 0.0, 0.0)
ob_camera.display_type = 'WIRE'
ob_camera.lineart.crease_threshold = 0.0

# ---- collection membership
col_collection_1.objects.link(ob_balcony_railing)
col_collection_1.objects.link(ob_balcony_001)
col_collection_1.objects.link(ob_lamp)
col_collection_1.objects.link(ob_camera)

# ---- scene / render settings (as saved in the file)
scene.camera = ob_camera
scene.frame_start = 1; scene.frame_end = 250; scene.frame_set(1)
scene.render.engine = 'BLENDER_EEVEE_NEXT'
scene.render.resolution_percentage = 50
scene.render.dither_intensity = 0.0
scene.cycles.use_denoising = False
scene.cycles.samples = 10
scene.cycles.sampling_pattern = 'TABULATED_SOBOL'
scene.cycles.light_sampling_threshold = 0.0
scene.cycles.use_adaptive_sampling = False
scene.cycles.use_light_tree = False
scene.cycles.blur_glossy = 0.0
scene.cycles.volume_bounces = 1
scene.cycles.pixel_filter_type = 'GAUSSIAN'
scene.cycles.sample_clamp_indirect = 0.0
scene.view_settings.view_transform = 'Standard'
bpy.context.view_layer.update()
